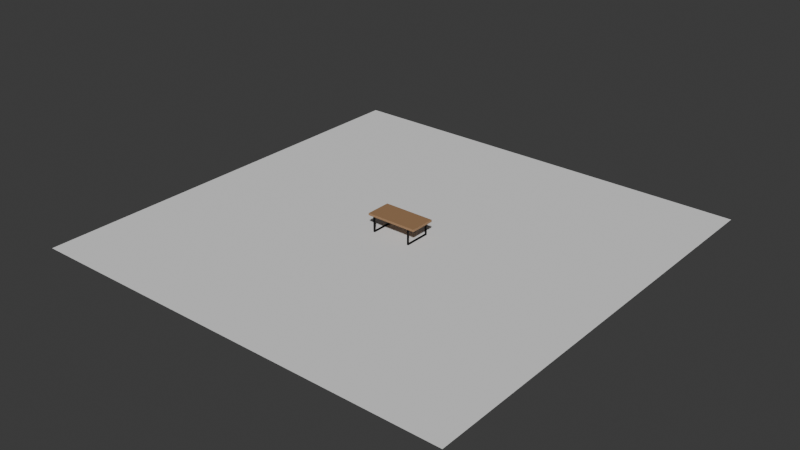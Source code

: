 # Source: model.blend  (saved by Blender 4.5.91; exported with 4.5.12 LTS)
import bpy
from mathutils import Matrix  # noqa: F401  (used for matrix-valued properties, if any)

bpy.ops.wm.read_factory_settings(use_empty=True)
scene = bpy.context.scene
scene.name = 'Scene'

# ---- collections
col_collection = bpy.data.collections.new('Collection'); scene.collection.children.link(col_collection)

# ---- materials (node trees are filled in below, after node groups)
mat_wood = bpy.data.materials.new('Wood')
mat_blackmetal = bpy.data.materials.new('BlackMetal')
mat_floormat = bpy.data.materials.new('FloorMat')

# ---- material node trees
mat_wood.use_nodes = True; mat_wood.node_tree.nodes.clear()
_N = mat_wood.node_tree.nodes; _L = mat_wood.node_tree.links
n0 = _N.new('ShaderNodeBsdfPrincipled'); n0.name = 'Principled BSDF'; n0.location = (-200, 100)
n0.inputs[0].default_value = (0.35, 0.2, 0.1, 1.0)
n0.inputs[2].default_value = 0.6
n1 = _N.new('ShaderNodeOutputMaterial'); n1.name = 'Material Output'; n1.location = (200, 100)
_L.new(n0.outputs[0], n1.inputs[0])
n1.is_active_output = True
mat_blackmetal.use_nodes = True; mat_blackmetal.node_tree.nodes.clear()
_N = mat_blackmetal.node_tree.nodes; _L = mat_blackmetal.node_tree.links
n0 = _N.new('ShaderNodeBsdfPrincipled'); n0.name = 'Principled BSDF'; n0.location = (-200, 100)
n0.inputs[0].default_value = (0.02, 0.02, 0.02, 1.0)
n0.inputs[1].default_value = 1.0
n0.inputs[2].default_value = 0.1
n1 = _N.new('ShaderNodeOutputMaterial'); n1.name = 'Material Output'; n1.location = (200, 100)
_L.new(n0.outputs[0], n1.inputs[0])
n1.is_active_output = True
mat_floormat.use_nodes = True; mat_floormat.node_tree.nodes.clear()
_N = mat_floormat.node_tree.nodes; _L = mat_floormat.node_tree.links
n0 = _N.new('ShaderNodeBsdfPrincipled'); n0.name = 'Principled BSDF'; n0.location = (-200, 100)
n0.inputs[2].default_value = 1.0
n1 = _N.new('ShaderNodeOutputMaterial'); n1.name = 'Material Output'; n1.location = (200, 100)
_L.new(n0.outputs[0], n1.inputs[0])
n1.is_active_output = True

# ---- world
world_world = bpy.data.worlds.new('World'); scene.world = world_world
world_world.use_nodes = True; world_world.node_tree.nodes.clear()
_N = world_world.node_tree.nodes; _L = world_world.node_tree.links
n0 = _N.new('ShaderNodeOutputWorld'); n0.name = 'World Output'; n0.location = (200, 100)
n1 = _N.new('ShaderNodeBackground'); n1.name = 'Background'; n1.location = (-200, 100)
n1.inputs[0].default_value = (0.05088, 0.05088, 0.05088, 1.0)
_L.new(n1.outputs[0], n0.inputs[0])
n0.is_active_output = True
world_world.color = (0.05088, 0.05088, 0.05088)
world_world.sun_shadow_jitter_overblur = 0.0

# ---- meshes
me_cube_001 = bpy.data.meshes.new('Cube.001')
me_cube_001.from_pydata([(-0.6, -0.3, 0.35), (-0.6, -0.3, 0.4), (-0.6, 0.3, 0.35), (-0.6, 0.3, 0.4), (0.6, -0.3, 0.35), (0.6, -0.3, 0.4), (0.6, 0.3, 0.35), (0.6, 0.3, 0.4)], [], [(0, 1, 3, 2), (2, 3, 7, 6), (6, 7, 5, 4), (4, 5, 1, 0), (2, 6, 4, 0), (7, 3, 1, 5)])
_uv = me_cube_001.uv_layers.new(name='UVMap')
_uv.uv.foreach_set('vector', [0.375, 0.0, 0.625, 0.0, 0.625, 0.25, 0.375, 0.25, 0.375, 0.25, 0.625, 0.25, 0.625, 0.5, 0.375, 0.5, 0.375, 0.5, 0.625, 0.5, 0.625, 0.75, 0.375, 0.75, 0.375, 0.75, 0.625, 0.75, 0.625, 1.0, 0.375, 1.0, 0.125, 0.5, 0.375, 0.5, 0.375, 0.75, 0.125, 0.75, 0.625, 0.5, 0.875, 0.5, 0.875, 0.75, 0.625, 0.75])
me_cube_001.materials.append(mat_wood)
me_cube_001.update()
me_cube_002 = bpy.data.meshes.new('Cube.002')
me_cube_002.from_pydata([(0.43, -0.3, 0.33), (0.43, -0.3, 0.35), (0.43, 0.3, 0.33), (0.43, 0.3, 0.35), (0.47, -0.3, 0.33), (0.47, -0.3, 0.35), (0.47, 0.3, 0.33), (0.47, 0.3, 0.35)], [], [(0, 1, 3, 2), (2, 3, 7, 6), (6, 7, 5, 4), (4, 5, 1, 0), (2, 6, 4, 0), (7, 3, 1, 5)])
_uv = me_cube_002.uv_layers.new(name='UVMap')
_uv.uv.foreach_set('vector', [0.375, 0.0, 0.625, 0.0, 0.625, 0.25, 0.375, 0.25, 0.375, 0.25, 0.625, 0.25, 0.625, 0.5, 0.375, 0.5, 0.375, 0.5, 0.625, 0.5, 0.625, 0.75, 0.375, 0.75, 0.375, 0.75, 0.625, 0.75, 0.625, 1.0, 0.375, 1.0, 0.125, 0.5, 0.375, 0.5, 0.375, 0.75, 0.125, 0.75, 0.625, 0.5, 0.875, 0.5, 0.875, 0.75, 0.625, 0.75])
me_cube_002.materials.append(mat_blackmetal)
me_cube_002.update()
me_cube_003 = bpy.data.meshes.new('Cube.003')
me_cube_003.from_pydata([(0.43, -0.3, 0.01), (0.43, -0.3, 0.03), (0.43, 0.3, 0.01), (0.43, 0.3, 0.03), (0.47, -0.3, 0.01), (0.47, -0.3, 0.03), (0.47, 0.3, 0.01), (0.47, 0.3, 0.03)], [], [(0, 1, 3, 2), (2, 3, 7, 6), (6, 7, 5, 4), (4, 5, 1, 0), (2, 6, 4, 0), (7, 3, 1, 5)])
_uv = me_cube_003.uv_layers.new(name='UVMap')
_uv.uv.foreach_set('vector', [0.375, 0.0, 0.625, 0.0, 0.625, 0.25, 0.375, 0.25, 0.375, 0.25, 0.625, 0.25, 0.625, 0.5, 0.375, 0.5, 0.375, 0.5, 0.625, 0.5, 0.625, 0.75, 0.375, 0.75, 0.375, 0.75, 0.625, 0.75, 0.625, 1.0, 0.375, 1.0, 0.125, 0.5, 0.375, 0.5, 0.375, 0.75, 0.125, 0.75, 0.625, 0.5, 0.875, 0.5, 0.875, 0.75, 0.625, 0.75])
me_cube_003.materials.append(mat_blackmetal)
me_cube_003.update()
me_cube_004 = bpy.data.meshes.new('Cube.004')
me_cube_004.from_pydata([(0.43, 0.28, 0.01), (0.43, 0.28, 0.35), (0.43, 0.3, 0.01), (0.43, 0.3, 0.35), (0.47, 0.28, 0.01), (0.47, 0.28, 0.35), (0.47, 0.3, 0.01), (0.47, 0.3, 0.35)], [], [(0, 1, 3, 2), (2, 3, 7, 6), (6, 7, 5, 4), (4, 5, 1, 0), (2, 6, 4, 0), (7, 3, 1, 5)])
_uv = me_cube_004.uv_layers.new(name='UVMap')
_uv.uv.foreach_set('vector', [0.375, 0.0, 0.625, 0.0, 0.625, 0.25, 0.375, 0.25, 0.375, 0.25, 0.625, 0.25, 0.625, 0.5, 0.375, 0.5, 0.375, 0.5, 0.625, 0.5, 0.625, 0.75, 0.375, 0.75, 0.375, 0.75, 0.625, 0.75, 0.625, 1.0, 0.375, 1.0, 0.125, 0.5, 0.375, 0.5, 0.375, 0.75, 0.125, 0.75, 0.625, 0.5, 0.875, 0.5, 0.875, 0.75, 0.625, 0.75])
me_cube_004.materials.append(mat_blackmetal)
me_cube_004.update()
me_cube_005 = bpy.data.meshes.new('Cube.005')
me_cube_005.from_pydata([(0.43, -0.3, 0.01), (0.43, -0.3, 0.35), (0.43, -0.28, 0.01), (0.43, -0.28, 0.35), (0.47, -0.3, 0.01), (0.47, -0.3, 0.35), (0.47, -0.28, 0.01), (0.47, -0.28, 0.35)], [], [(0, 1, 3, 2), (2, 3, 7, 6), (6, 7, 5, 4), (4, 5, 1, 0), (2, 6, 4, 0), (7, 3, 1, 5)])
_uv = me_cube_005.uv_layers.new(name='UVMap')
_uv.uv.foreach_set('vector', [0.375, 0.0, 0.625, 0.0, 0.625, 0.25, 0.375, 0.25, 0.375, 0.25, 0.625, 0.25, 0.625, 0.5, 0.375, 0.5, 0.375, 0.5, 0.625, 0.5, 0.625, 0.75, 0.375, 0.75, 0.375, 0.75, 0.625, 0.75, 0.625, 1.0, 0.375, 1.0, 0.125, 0.5, 0.375, 0.5, 0.375, 0.75, 0.125, 0.75, 0.625, 0.5, 0.875, 0.5, 0.875, 0.75, 0.625, 0.75])
me_cube_005.materials.append(mat_blackmetal)
me_cube_005.update()
me_cube_006 = bpy.data.meshes.new('Cube.006')
me_cube_006.from_pydata([(-0.47, -0.3, 0.33), (-0.47, -0.3, 0.35), (-0.47, 0.3, 0.33), (-0.47, 0.3, 0.35), (-0.43, -0.3, 0.33), (-0.43, -0.3, 0.35), (-0.43, 0.3, 0.33), (-0.43, 0.3, 0.35)], [], [(0, 1, 3, 2), (2, 3, 7, 6), (6, 7, 5, 4), (4, 5, 1, 0), (2, 6, 4, 0), (7, 3, 1, 5)])
_uv = me_cube_006.uv_layers.new(name='UVMap')
_uv.uv.foreach_set('vector', [0.375, 0.0, 0.625, 0.0, 0.625, 0.25, 0.375, 0.25, 0.375, 0.25, 0.625, 0.25, 0.625, 0.5, 0.375, 0.5, 0.375, 0.5, 0.625, 0.5, 0.625, 0.75, 0.375, 0.75, 0.375, 0.75, 0.625, 0.75, 0.625, 1.0, 0.375, 1.0, 0.125, 0.5, 0.375, 0.5, 0.375, 0.75, 0.125, 0.75, 0.625, 0.5, 0.875, 0.5, 0.875, 0.75, 0.625, 0.75])
me_cube_006.materials.append(mat_blackmetal)
me_cube_006.update()
me_cube_007 = bpy.data.meshes.new('Cube.007')
me_cube_007.from_pydata([(-0.47, -0.3, 0.01), (-0.47, -0.3, 0.03), (-0.47, 0.3, 0.01), (-0.47, 0.3, 0.03), (-0.43, -0.3, 0.01), (-0.43, -0.3, 0.03), (-0.43, 0.3, 0.01), (-0.43, 0.3, 0.03)], [], [(0, 1, 3, 2), (2, 3, 7, 6), (6, 7, 5, 4), (4, 5, 1, 0), (2, 6, 4, 0), (7, 3, 1, 5)])
_uv = me_cube_007.uv_layers.new(name='UVMap')
_uv.uv.foreach_set('vector', [0.375, 0.0, 0.625, 0.0, 0.625, 0.25, 0.375, 0.25, 0.375, 0.25, 0.625, 0.25, 0.625, 0.5, 0.375, 0.5, 0.375, 0.5, 0.625, 0.5, 0.625, 0.75, 0.375, 0.75, 0.375, 0.75, 0.625, 0.75, 0.625, 1.0, 0.375, 1.0, 0.125, 0.5, 0.375, 0.5, 0.375, 0.75, 0.125, 0.75, 0.625, 0.5, 0.875, 0.5, 0.875, 0.75, 0.625, 0.75])
me_cube_007.materials.append(mat_blackmetal)
me_cube_007.update()
me_cube_008 = bpy.data.meshes.new('Cube.008')
me_cube_008.from_pydata([(-0.47, 0.28, 0.01), (-0.47, 0.28, 0.35), (-0.47, 0.3, 0.01), (-0.47, 0.3, 0.35), (-0.43, 0.28, 0.01), (-0.43, 0.28, 0.35), (-0.43, 0.3, 0.01), (-0.43, 0.3, 0.35)], [], [(0, 1, 3, 2), (2, 3, 7, 6), (6, 7, 5, 4), (4, 5, 1, 0), (2, 6, 4, 0), (7, 3, 1, 5)])
_uv = me_cube_008.uv_layers.new(name='UVMap')
_uv.uv.foreach_set('vector', [0.375, 0.0, 0.625, 0.0, 0.625, 0.25, 0.375, 0.25, 0.375, 0.25, 0.625, 0.25, 0.625, 0.5, 0.375, 0.5, 0.375, 0.5, 0.625, 0.5, 0.625, 0.75, 0.375, 0.75, 0.375, 0.75, 0.625, 0.75, 0.625, 1.0, 0.375, 1.0, 0.125, 0.5, 0.375, 0.5, 0.375, 0.75, 0.125, 0.75, 0.625, 0.5, 0.875, 0.5, 0.875, 0.75, 0.625, 0.75])
me_cube_008.materials.append(mat_blackmetal)
me_cube_008.update()
me_cube_009 = bpy.data.meshes.new('Cube.009')
me_cube_009.from_pydata([(-0.47, -0.3, 0.01), (-0.47, -0.3, 0.35), (-0.47, -0.28, 0.01), (-0.47, -0.28, 0.35), (-0.43, -0.3, 0.01), (-0.43, -0.3, 0.35), (-0.43, -0.28, 0.01), (-0.43, -0.28, 0.35)], [], [(0, 1, 3, 2), (2, 3, 7, 6), (6, 7, 5, 4), (4, 5, 1, 0), (2, 6, 4, 0), (7, 3, 1, 5)])
_uv = me_cube_009.uv_layers.new(name='UVMap')
_uv.uv.foreach_set('vector', [0.375, 0.0, 0.625, 0.0, 0.625, 0.25, 0.375, 0.25, 0.375, 0.25, 0.625, 0.25, 0.625, 0.5, 0.375, 0.5, 0.375, 0.5, 0.625, 0.5, 0.625, 0.75, 0.375, 0.75, 0.375, 0.75, 0.625, 0.75, 0.625, 1.0, 0.375, 1.0, 0.125, 0.5, 0.375, 0.5, 0.375, 0.75, 0.125, 0.75, 0.625, 0.5, 0.875, 0.5, 0.875, 0.75, 0.625, 0.75])
me_cube_009.materials.append(mat_blackmetal)
me_cube_009.update()
me_plane = bpy.data.meshes.new('Plane')
me_plane.from_pydata([(-5.0, -5.0, 0.0), (5.0, -5.0, 0.0), (-5.0, 5.0, 0.0), (5.0, 5.0, 0.0)], [], [(0, 1, 3, 2)])
_uv = me_plane.uv_layers.new(name='UVMap')
_uv.uv.foreach_set('vector', [0.0, 0.0, 1.0, 0.0, 1.0, 1.0, 0.0, 1.0])
me_plane.materials.append(mat_floormat)
me_plane.update()

# ---- objects
ob_tabletop = bpy.data.objects.new('TableTop', me_cube_001)
ob_cube = bpy.data.objects.new('Cube', me_cube_002)
ob_cube_001 = bpy.data.objects.new('Cube.001', me_cube_003)
ob_cube_002 = bpy.data.objects.new('Cube.002', me_cube_004)
ob_cube_003 = bpy.data.objects.new('Cube.003', me_cube_005)
ob_cube_004 = bpy.data.objects.new('Cube.004', me_cube_006)
ob_cube_005 = bpy.data.objects.new('Cube.005', me_cube_007)
ob_cube_006 = bpy.data.objects.new('Cube.006', me_cube_008)
ob_cube_007 = bpy.data.objects.new('Cube.007', me_cube_009)
ob_floor = bpy.data.objects.new('Floor', me_plane)

# ---- transforms, parenting, visibility, modifiers, constraints
ob_tabletop.location = (0.0, 0.0, 0.0)
_m = ob_tabletop.modifiers.new('Bevel', 'BEVEL')
_m.width = 0.005
_m.width_pct = 0.005
_m.segments = 5
ob_cube.location = (0.0, 0.0, 0.0)
_m = ob_cube.modifiers.new('Bevel', 'BEVEL')
_m.width = 0.002
_m.width_pct = 0.002
_m.segments = 3
ob_cube_001.location = (0.0, 0.0, 0.0)
_m = ob_cube_001.modifiers.new('Bevel', 'BEVEL')
_m.width = 0.002
_m.width_pct = 0.002
_m.segments = 3
ob_cube_002.location = (0.0, 0.0, 0.0)
_m = ob_cube_002.modifiers.new('Bevel', 'BEVEL')
_m.width = 0.002
_m.width_pct = 0.002
_m.segments = 3
ob_cube_003.location = (0.0, 0.0, 0.0)
_m = ob_cube_003.modifiers.new('Bevel', 'BEVEL')
_m.width = 0.002
_m.width_pct = 0.002
_m.segments = 3
ob_cube_004.location = (0.0, 0.0, 0.0)
_m = ob_cube_004.modifiers.new('Bevel', 'BEVEL')
_m.width = 0.002
_m.width_pct = 0.002
_m.segments = 3
ob_cube_005.location = (0.0, 0.0, 0.0)
_m = ob_cube_005.modifiers.new('Bevel', 'BEVEL')
_m.width = 0.002
_m.width_pct = 0.002
_m.segments = 3
ob_cube_006.location = (0.0, 0.0, 0.0)
_m = ob_cube_006.modifiers.new('Bevel', 'BEVEL')
_m.width = 0.002
_m.width_pct = 0.002
_m.segments = 3
ob_cube_007.location = (0.0, 0.0, 0.0)
_m = ob_cube_007.modifiers.new('Bevel', 'BEVEL')
_m.width = 0.002
_m.width_pct = 0.002
_m.segments = 3
ob_floor.location = (0.0, 0.0, 0.0)

# ---- collection membership
col_collection.objects.link(ob_tabletop)
col_collection.objects.link(ob_cube)
col_collection.objects.link(ob_cube_001)
col_collection.objects.link(ob_cube_002)
col_collection.objects.link(ob_cube_003)
col_collection.objects.link(ob_cube_004)
col_collection.objects.link(ob_cube_005)
col_collection.objects.link(ob_cube_006)
col_collection.objects.link(ob_cube_007)
col_collection.objects.link(ob_floor)

# ---- scene / render settings (as saved in the file)
scene.frame_start = 1; scene.frame_end = 250; scene.frame_set(1)
scene.render.engine = 'BLENDER_EEVEE_NEXT'
bpy.context.view_layer.update()

# ---- added for rendering (the .blend has no active camera and no usable light): camera, sun
cam_auto = bpy.data.cameras.new('AutoCamera')
cam_auto.lens = 50.0
cam_auto.sensor_width = 36.0
cam_auto.clip_end = 1000.0
ob_auto_camera = bpy.data.objects.new('AutoCamera', cam_auto)
scene.collection.objects.link(ob_auto_camera)
ob_auto_camera.location = (13.0899, -15.7079, 10.6719)
ob_auto_camera.rotation_euler = (1.09748, -7.21219e-08, 0.694738)
scene.camera = ob_auto_camera
light_auto_sun = bpy.data.lights.new('AutoSun', 'SUN')
light_auto_sun.energy = 3.0
light_auto_sun.angle = 0.0523599
ob_auto_sun = bpy.data.objects.new('AutoSun', light_auto_sun)
scene.collection.objects.link(ob_auto_sun)
ob_auto_sun.rotation_euler = (0.872665, 0.174533, 0.523599)
bpy.context.view_layer.update()
